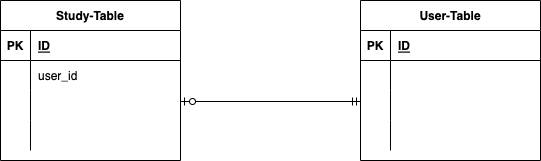

The diagram above was exported from draw.io. Its source (the exported page's mxGraphModel, read from the mxfile embedded in the PNG):
<mxGraphModel dx="634" dy="559" grid="1" gridSize="10" guides="1" tooltips="1" connect="1" arrows="1" fold="1" page="1" pageScale="1" pageWidth="827" pageHeight="1169" background="#FFFFFF" math="0" shadow="0">
  <root>
    <mxCell id="0" />
    <mxCell id="1" parent="0" />
    <mxCell id="2" value="Study-Table" style="shape=table;startSize=30;container=1;collapsible=1;childLayout=tableLayout;fixedRows=1;rowLines=0;fontStyle=1;align=center;resizeLast=1;" vertex="1" parent="1">
      <mxGeometry x="40" y="120" width="180" height="160" as="geometry" />
    </mxCell>
    <mxCell id="3" value="" style="shape=partialRectangle;collapsible=0;dropTarget=0;pointerEvents=0;fillColor=none;top=0;left=0;bottom=1;right=0;points=[[0,0.5],[1,0.5]];portConstraint=eastwest;" vertex="1" parent="2">
      <mxGeometry y="30" width="180" height="30" as="geometry" />
    </mxCell>
    <mxCell id="4" value="PK" style="shape=partialRectangle;connectable=0;fillColor=none;top=0;left=0;bottom=0;right=0;fontStyle=1;overflow=hidden;" vertex="1" parent="3">
      <mxGeometry width="30" height="30" as="geometry">
        <mxRectangle width="30" height="30" as="alternateBounds" />
      </mxGeometry>
    </mxCell>
    <mxCell id="5" value="ID" style="shape=partialRectangle;connectable=0;fillColor=none;top=0;left=0;bottom=0;right=0;align=left;spacingLeft=6;fontStyle=5;overflow=hidden;" vertex="1" parent="3">
      <mxGeometry x="30" width="150" height="30" as="geometry">
        <mxRectangle width="150" height="30" as="alternateBounds" />
      </mxGeometry>
    </mxCell>
    <mxCell id="6" value="" style="shape=partialRectangle;collapsible=0;dropTarget=0;pointerEvents=0;fillColor=none;top=0;left=0;bottom=0;right=0;points=[[0,0.5],[1,0.5]];portConstraint=eastwest;" vertex="1" parent="2">
      <mxGeometry y="60" width="180" height="30" as="geometry" />
    </mxCell>
    <mxCell id="7" value="" style="shape=partialRectangle;connectable=0;fillColor=none;top=0;left=0;bottom=0;right=0;editable=1;overflow=hidden;" vertex="1" parent="6">
      <mxGeometry width="30" height="30" as="geometry">
        <mxRectangle width="30" height="30" as="alternateBounds" />
      </mxGeometry>
    </mxCell>
    <mxCell id="8" value="user_id" style="shape=partialRectangle;connectable=0;fillColor=none;top=0;left=0;bottom=0;right=0;align=left;spacingLeft=6;overflow=hidden;" vertex="1" parent="6">
      <mxGeometry x="30" width="150" height="30" as="geometry">
        <mxRectangle width="150" height="30" as="alternateBounds" />
      </mxGeometry>
    </mxCell>
    <mxCell id="9" value="" style="shape=partialRectangle;collapsible=0;dropTarget=0;pointerEvents=0;fillColor=none;top=0;left=0;bottom=0;right=0;points=[[0,0.5],[1,0.5]];portConstraint=eastwest;" vertex="1" parent="2">
      <mxGeometry y="90" width="180" height="30" as="geometry" />
    </mxCell>
    <mxCell id="10" value="" style="shape=partialRectangle;connectable=0;fillColor=none;top=0;left=0;bottom=0;right=0;editable=1;overflow=hidden;" vertex="1" parent="9">
      <mxGeometry width="30" height="30" as="geometry">
        <mxRectangle width="30" height="30" as="alternateBounds" />
      </mxGeometry>
    </mxCell>
    <mxCell id="11" value="" style="shape=partialRectangle;connectable=0;fillColor=none;top=0;left=0;bottom=0;right=0;align=left;spacingLeft=6;overflow=hidden;" vertex="1" parent="9">
      <mxGeometry x="30" width="150" height="30" as="geometry">
        <mxRectangle width="150" height="30" as="alternateBounds" />
      </mxGeometry>
    </mxCell>
    <mxCell id="12" value="" style="shape=partialRectangle;collapsible=0;dropTarget=0;pointerEvents=0;fillColor=none;top=0;left=0;bottom=0;right=0;points=[[0,0.5],[1,0.5]];portConstraint=eastwest;" vertex="1" parent="2">
      <mxGeometry y="120" width="180" height="30" as="geometry" />
    </mxCell>
    <mxCell id="13" value="" style="shape=partialRectangle;connectable=0;fillColor=none;top=0;left=0;bottom=0;right=0;editable=1;overflow=hidden;" vertex="1" parent="12">
      <mxGeometry width="30" height="30" as="geometry">
        <mxRectangle width="30" height="30" as="alternateBounds" />
      </mxGeometry>
    </mxCell>
    <mxCell id="14" value="" style="shape=partialRectangle;connectable=0;fillColor=none;top=0;left=0;bottom=0;right=0;align=left;spacingLeft=6;overflow=hidden;" vertex="1" parent="12">
      <mxGeometry x="30" width="150" height="30" as="geometry">
        <mxRectangle width="150" height="30" as="alternateBounds" />
      </mxGeometry>
    </mxCell>
    <mxCell id="15" value="User-Table" style="shape=table;startSize=30;container=1;collapsible=1;childLayout=tableLayout;fixedRows=1;rowLines=0;fontStyle=1;align=center;resizeLast=1;" vertex="1" parent="1">
      <mxGeometry x="400" y="120" width="180" height="160" as="geometry" />
    </mxCell>
    <mxCell id="16" value="" style="shape=partialRectangle;collapsible=0;dropTarget=0;pointerEvents=0;fillColor=none;top=0;left=0;bottom=1;right=0;points=[[0,0.5],[1,0.5]];portConstraint=eastwest;" vertex="1" parent="15">
      <mxGeometry y="30" width="180" height="30" as="geometry" />
    </mxCell>
    <mxCell id="17" value="PK" style="shape=partialRectangle;connectable=0;fillColor=none;top=0;left=0;bottom=0;right=0;fontStyle=1;overflow=hidden;" vertex="1" parent="16">
      <mxGeometry width="30" height="30" as="geometry">
        <mxRectangle width="30" height="30" as="alternateBounds" />
      </mxGeometry>
    </mxCell>
    <mxCell id="18" value="ID" style="shape=partialRectangle;connectable=0;fillColor=none;top=0;left=0;bottom=0;right=0;align=left;spacingLeft=6;fontStyle=5;overflow=hidden;" vertex="1" parent="16">
      <mxGeometry x="30" width="150" height="30" as="geometry">
        <mxRectangle width="150" height="30" as="alternateBounds" />
      </mxGeometry>
    </mxCell>
    <mxCell id="19" value="" style="shape=partialRectangle;collapsible=0;dropTarget=0;pointerEvents=0;fillColor=none;top=0;left=0;bottom=0;right=0;points=[[0,0.5],[1,0.5]];portConstraint=eastwest;" vertex="1" parent="15">
      <mxGeometry y="60" width="180" height="30" as="geometry" />
    </mxCell>
    <mxCell id="20" value="" style="shape=partialRectangle;connectable=0;fillColor=none;top=0;left=0;bottom=0;right=0;editable=1;overflow=hidden;" vertex="1" parent="19">
      <mxGeometry width="30" height="30" as="geometry">
        <mxRectangle width="30" height="30" as="alternateBounds" />
      </mxGeometry>
    </mxCell>
    <mxCell id="21" value="" style="shape=partialRectangle;connectable=0;fillColor=none;top=0;left=0;bottom=0;right=0;align=left;spacingLeft=6;overflow=hidden;" vertex="1" parent="19">
      <mxGeometry x="30" width="150" height="30" as="geometry">
        <mxRectangle width="150" height="30" as="alternateBounds" />
      </mxGeometry>
    </mxCell>
    <mxCell id="22" value="" style="shape=partialRectangle;collapsible=0;dropTarget=0;pointerEvents=0;fillColor=none;top=0;left=0;bottom=0;right=0;points=[[0,0.5],[1,0.5]];portConstraint=eastwest;" vertex="1" parent="15">
      <mxGeometry y="90" width="180" height="30" as="geometry" />
    </mxCell>
    <mxCell id="23" value="" style="shape=partialRectangle;connectable=0;fillColor=none;top=0;left=0;bottom=0;right=0;editable=1;overflow=hidden;" vertex="1" parent="22">
      <mxGeometry width="30" height="30" as="geometry">
        <mxRectangle width="30" height="30" as="alternateBounds" />
      </mxGeometry>
    </mxCell>
    <mxCell id="24" value="" style="shape=partialRectangle;connectable=0;fillColor=none;top=0;left=0;bottom=0;right=0;align=left;spacingLeft=6;overflow=hidden;" vertex="1" parent="22">
      <mxGeometry x="30" width="150" height="30" as="geometry">
        <mxRectangle width="150" height="30" as="alternateBounds" />
      </mxGeometry>
    </mxCell>
    <mxCell id="25" value="" style="shape=partialRectangle;collapsible=0;dropTarget=0;pointerEvents=0;fillColor=none;top=0;left=0;bottom=0;right=0;points=[[0,0.5],[1,0.5]];portConstraint=eastwest;" vertex="1" parent="15">
      <mxGeometry y="120" width="180" height="30" as="geometry" />
    </mxCell>
    <mxCell id="26" value="" style="shape=partialRectangle;connectable=0;fillColor=none;top=0;left=0;bottom=0;right=0;editable=1;overflow=hidden;" vertex="1" parent="25">
      <mxGeometry width="30" height="30" as="geometry">
        <mxRectangle width="30" height="30" as="alternateBounds" />
      </mxGeometry>
    </mxCell>
    <mxCell id="27" value="" style="shape=partialRectangle;connectable=0;fillColor=none;top=0;left=0;bottom=0;right=0;align=left;spacingLeft=6;overflow=hidden;" vertex="1" parent="25">
      <mxGeometry x="30" width="150" height="30" as="geometry">
        <mxRectangle width="150" height="30" as="alternateBounds" />
      </mxGeometry>
    </mxCell>
    <mxCell id="28" value="" style="fontSize=12;html=1;endArrow=ERzeroToOne;startArrow=ERmandOne;" edge="1" parent="1">
      <mxGeometry width="100" height="100" relative="1" as="geometry">
        <mxPoint x="400" y="221" as="sourcePoint" />
        <mxPoint x="220" y="221" as="targetPoint" />
      </mxGeometry>
    </mxCell>
  </root>
</mxGraphModel>